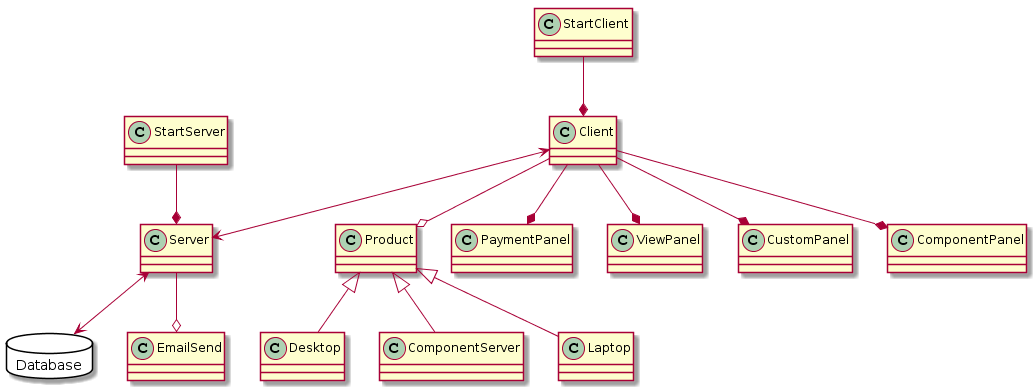

The diagram above was rendered by PlantUML. Its source (embedded in the PNG):
@startuml
Class Product
{
    
}
Class Desktop
{
    
}
Class ComponentServer
{
    
}
Class Laptop
{
    
}
Class EmailSend
{
    
}
Class StartServer
{
    
}
Class StartClient
{
    
}
Class Client
{
    
}
Class Server
{
    
}
Class PaymentPanel
{
    
}
Class ViewPanel
{
    
}
Class CustomPanel
{
    
}
Class ComponentPanel
{
    
}

database "Database" {

}

StartServer --* Server
StartClient --* Client
Client <--> Server
Client --* PaymentPanel
Client --* CustomPanel
Client --* ViewPanel
Client --* ComponentPanel
Client --o Product
Server --o EmailSend
Server <--> Database
Product <|-- Desktop
Product <|-- ComponentServer
Product <|-- Laptop
@enduml